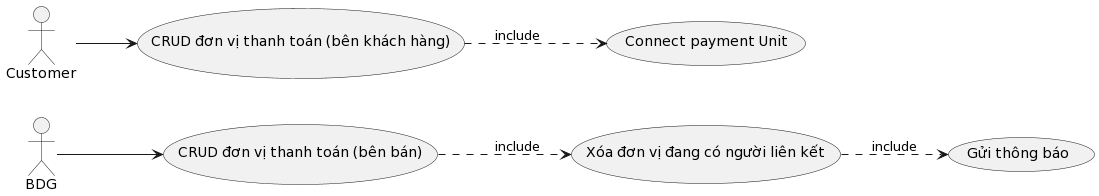

The diagram above was rendered by PlantUML. Its source (embedded in the PNG):
@startuml
left to right direction

actor BDG as bdg
actor Customer as cus

usecase "CRUD đơn vị thanh toán (bên bán)" as uc1
usecase "Xóa đơn vị đang có người liên kết" as uc2
usecase "Gửi thông báo" as uc3
usecase "CRUD đơn vị thanh toán (bên khách hàng)" as uc4
usecase "Connect payment Unit" as uc5

bdg --> uc1
uc1 ..> uc2: include
uc2 ..> uc3: include
cus --> uc4
uc4 ..> uc5: include
@enduml